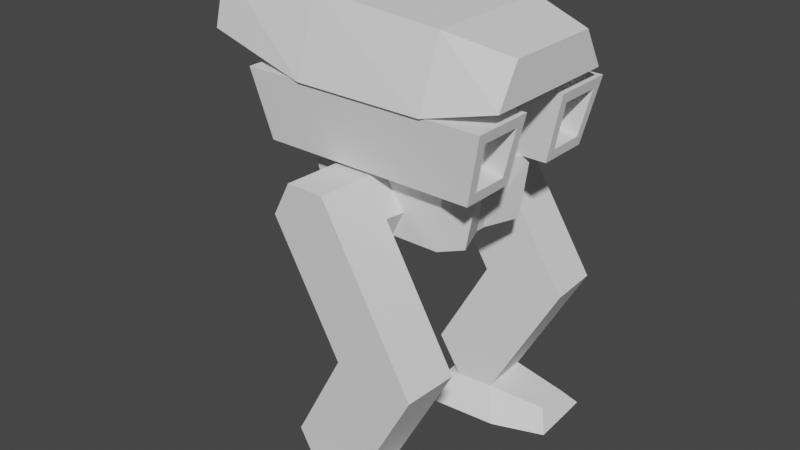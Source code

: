 # Source: crossbill.blend  (saved by Blender 2.80.75; exported with 4.5.12 LTS)
import bpy
from mathutils import Matrix  # noqa: F401  (used for matrix-valued properties, if any)

bpy.ops.wm.read_factory_settings(use_empty=True)
scene = bpy.context.scene
scene.name = 'Scene'

# ---- collections
col_collection_1 = bpy.data.collections.new('Collection 1'); scene.collection.children.link(col_collection_1)

# ---- world
world_world = bpy.data.worlds.new('World'); scene.world = world_world
world_world.use_nodes = True; world_world.node_tree.nodes.clear()
_N = world_world.node_tree.nodes; _L = world_world.node_tree.links
n0 = _N.new('ShaderNodeOutputWorld'); n0.name = 'World Output'; n0.location = (300, 300)
n1 = _N.new('ShaderNodeBackground'); n1.name = 'Background'; n1.location = (10, 300)
n1.inputs[0].default_value = (0.05088, 0.05088, 0.05088, 1.0)
_L.new(n1.outputs[0], n0.inputs[0])
n0.is_active_output = True
world_world.color = (0.05088, 0.05088, 0.05088)
world_world.use_sun_shadow = False
world_world.sun_shadow_jitter_overblur = 0.0

# ---- meshes
me_cube_001 = bpy.data.meshes.new('Cube.001')
me_cube_001.from_pydata([(-1.596, -0.6777, 4.926), (-1.872, -0.6745, 5.943), (-1.596, 0.0, 4.926), (-1.872, 0.0, 5.943), (1.18, -0.4481, 4.926), (1.309, -0.4052, 5.943), (1.18, 0.0, 4.926), (1.309, 0.0, 5.943), (-0.9456, -1.405, 5.942), (-0.9456, -1.01, 7.074), (-0.9456, 0.0, 5.942), (-0.9456, 0.0, 7.074), (1.054, -1.405, 5.942), (1.054, -1.01, 6.939), (1.054, 0.0, 5.942), (1.054, 0.0, 6.939), (1.995, 0.0, 6.717), (1.995, 0.0, 6.134), (1.995, -1.103, 6.134), (1.995, -0.761, 6.717), (-2.787, 0.0, 6.227), (-2.787, -1.093, 6.227), (-2.787, -0.8756, 7.074), (-2.787, 0.0, 7.074), (-1.596, -1.262, 4.926), (-1.872, -1.361, 5.943), (1.309, -1.361, 5.943), (1.18, -1.262, 4.926), (1.924, -0.4052, 5.943), (1.704, -0.4481, 4.926), (1.924, -1.361, 5.943), (1.704, -1.262, 4.926), (1.739, -1.137, 5.088), (1.888, -1.204, 5.781), (1.739, -0.5825, 5.088), (1.888, -0.5532, 5.781), (-0.9086, -0.5297, 3.909), (-1.114, -0.5266, 4.926), (-0.9086, 0.0, 3.909), (-1.114, 0.0, 4.926), (1.02, -0.0777, 3.909), (1.116, -0.03474, 4.926), (1.02, 0.0, 3.909), (1.116, 0.0, 4.926), (-0.9086, -0.892, 3.909), (-1.114, -0.9903, 4.926), (0.9302, -0.9903, 4.926), (0.8338, -0.892, 3.909), (1.388, -0.57, 4.926), (1.224, -0.6129, 3.909), (1.128, -0.9903, 4.926), (0.9638, -0.892, 3.909), (-0.4838, -1.197, 3.803), (-0.4453, -0.7819, 3.781), (0.1225, -1.228, 3.816), (0.161, -0.8132, 3.794), (0.4141, -1.245, 4.348), (0.4526, -0.8306, 4.326), (0.09943, -1.231, 4.867), (0.1379, -0.8167, 4.846), (-0.5069, -1.2, 4.854), (-0.4684, -0.7854, 4.832), (-0.7985, -1.183, 4.322), (-0.76, -0.768, 4.3), (-0.5268, -2.031, 3.799), (0.07953, -2.062, 3.812), (0.3711, -2.08, 4.344), (0.05646, -2.066, 4.864), (-0.5498, -2.035, 4.85), (-0.8415, -2.017, 4.318), (0.3066, -1.231, 2.499), (0.9129, -1.263, 2.512), (1.205, -1.28, 3.044), (0.2636, -2.066, 2.495), (0.8699, -2.097, 2.508), (1.162, -2.115, 3.04), (0.6716, -1.247, 1.896), (1.278, -1.279, 1.91), (1.57, -1.296, 2.442), (0.6286, -2.082, 1.893), (1.235, -2.113, 1.906), (1.527, -2.131, 2.438), (-0.5102, -1.183, 1.007), (-0.5532, -2.017, 1.004), (-0.1452, -1.199, 0.4052), (0.4611, -1.23, 0.4184), (-0.1882, -2.033, 0.4014), (0.4181, -2.064, 0.4146), (-0.3741, -0.8311, -0.02576), (0.745, -0.8888, -0.001408), (-0.4534, -2.371, -0.03274), (0.6657, -2.429, -0.008384), (1.314, -1.986, 0.2988), (1.344, -1.404, 0.3015), (1.486, -2.24, 0.00394), (1.542, -1.166, 0.008803), (-0.3493, -1.189, 0.3793), (-0.3923, -2.023, 0.3755), (-0.5782, -0.8211, -0.05163), (-0.6575, -2.361, -0.05861), (1.575, -1.204, 5.849), (1.575, -0.5532, 5.849), (1.425, -0.5825, 5.156), (1.425, -1.137, 5.156)], [], [(0, 1, 3, 2), (2, 3, 7, 6), (6, 7, 5, 4), (0, 4, 27, 24), (2, 6, 4, 0), (7, 3, 1, 5), (11, 10, 20, 23), (10, 11, 15, 14), (13, 12, 18, 19), (12, 13, 9, 8), (10, 14, 12, 8), (15, 11, 9, 13), (17, 16, 19, 18), (12, 14, 17, 18), (15, 13, 19, 16), (14, 15, 16, 17), (21, 22, 23, 20), (8, 9, 22, 21), (9, 11, 23, 22), (10, 8, 21, 20), (27, 26, 25, 24), (5, 1, 25, 26), (5, 26, 30, 28), (1, 0, 24, 25), (31, 29, 34, 32), (26, 27, 31, 30), (27, 4, 29, 31), (4, 5, 28, 29), (34, 35, 101, 102), (36, 37, 39, 38), (38, 39, 43, 42), (42, 43, 41, 40), (36, 40, 47, 44), (38, 42, 40, 36), (43, 39, 37, 41), (47, 46, 45, 44), (41, 37, 45, 46), (41, 46, 50, 48), (37, 36, 44, 45), (49, 48, 50, 51), (46, 47, 51, 50), (47, 40, 49, 51), (40, 41, 48, 49), (52, 53, 55, 54), (54, 55, 57, 56), (56, 57, 59, 58), (58, 59, 61, 60), (55, 53, 63, 61, 59, 57), (60, 61, 63, 62), (62, 63, 53, 52), (56, 58, 67, 66), (64, 65, 66, 67, 68, 69), (62, 52, 64, 69), (58, 60, 68, 67), (56, 66, 75, 72), (60, 62, 69, 68), (65, 64, 73, 74), (74, 73, 79, 80), (72, 75, 81, 78), (66, 65, 74, 75), (64, 52, 70, 73), (54, 56, 72, 71), (52, 54, 71, 70), (77, 78, 81, 80), (77, 80, 87, 85), (70, 71, 77, 76), (79, 73, 83, 86), (75, 74, 80, 81), (71, 72, 78, 77), (87, 91, 94, 92), (83, 82, 84, 86), (73, 70, 82, 83), (80, 79, 86, 87), (70, 76, 84, 82), (76, 77, 85, 84), (88, 89, 91, 90), (87, 86, 90, 91), (90, 86, 97, 99), (84, 85, 89, 88), (93, 92, 94, 95), (89, 85, 93, 95), (85, 87, 92, 93), (91, 89, 95, 94), (97, 96, 98, 99), (86, 84, 96, 97), (88, 90, 99, 98), (84, 88, 98, 96), (29, 28, 35, 34), (28, 30, 33, 35), (30, 31, 32, 33), (102, 101, 100, 103), (32, 34, 102, 103), (33, 32, 103, 100), (35, 33, 100, 101)])
_uv = me_cube_001.uv_layers.new(name='UVMap')
_uv.uv.foreach_set('vector', [0.375, 0.0, 0.625, 0.0, 0.625, 0.25, 0.375, 0.25, 0.375, 0.25, 0.625, 0.25, 0.625, 0.5, 0.375, 0.5, 0.375, 0.5, 0.625, 0.5, 0.625, 0.75, 0.375, 0.75, 0.125, 0.75, 0.375, 0.75, 0.375, 0.75, 0.125, 0.75, 0.125, 0.5, 0.375, 0.5, 0.375, 0.75, 0.125, 0.75, 0.625, 0.5, 0.875, 0.5, 0.875, 0.75, 0.625, 0.75, 0.625, 0.25, 0.375, 0.25, 0.375, 0.25, 0.625, 0.25, 0.375, 0.25, 0.625, 0.25, 0.625, 0.5, 0.375, 0.5, 0.625, 0.75, 0.375, 0.75, 0.375, 0.75, 0.625, 0.75, 0.375, 0.75, 0.625, 0.75, 0.625, 1.0, 0.375, 1.0, 0.125, 0.5, 0.375, 0.5, 0.375, 0.75, 0.125, 0.75, 0.625, 0.5, 0.875, 0.5, 0.875, 0.75, 0.625, 0.75, 0.375, 0.5, 0.625, 0.5, 0.625, 0.75, 0.375, 0.75, 0.375, 0.75, 0.375, 0.5, 0.375, 0.5, 0.375, 0.75, 0.625, 0.5, 0.625, 0.75, 0.625, 0.75, 0.625, 0.5, 0.375, 0.5, 0.625, 0.5, 0.625, 0.5, 0.375, 0.5, 0.375, 0.0, 0.625, 0.0, 0.625, 0.25, 0.375, 0.25, 0.375, 1.0, 0.625, 1.0, 0.625, 1.0, 0.375, 1.0, 0.875, 0.75, 0.875, 0.5, 0.875, 0.5, 0.875, 0.75, 0.125, 0.5, 0.125, 0.75, 0.125, 0.75, 0.125, 0.5, 0.375, 0.75, 0.625, 0.75, 0.625, 1.0, 0.375, 1.0, 0.625, 0.75, 0.875, 0.75, 0.875, 0.75, 0.625, 0.75, 0.625, 0.75, 0.625, 0.75, 0.625, 0.75, 0.625, 0.75, 0.625, 0.0, 0.375, 0.0, 0.375, 0.0, 0.625, 0.0, 0.375, 0.75, 0.375, 0.75, 0.375, 0.75, 0.375, 0.75, 0.625, 0.75, 0.375, 0.75, 0.375, 0.75, 0.625, 0.75, 0.375, 0.75, 0.375, 0.75, 0.375, 0.75, 0.375, 0.75, 0.375, 0.75, 0.625, 0.75, 0.625, 0.75, 0.375, 0.75, 0.375, 0.75, 0.625, 0.75, 0.625, 0.75, 0.375, 0.75, 0.375, 0.0, 0.625, 0.0, 0.625, 0.25, 0.375, 0.25, 0.375, 0.25, 0.625, 0.25, 0.625, 0.5, 0.375, 0.5, 0.375, 0.5, 0.625, 0.5, 0.625, 0.75, 0.375, 0.75, 0.125, 0.75, 0.375, 0.75, 0.375, 0.75, 0.125, 0.75, 0.125, 0.5, 0.375, 0.5, 0.375, 0.75, 0.125, 0.75, 0.625, 0.5, 0.875, 0.5, 0.875, 0.75, 0.625, 0.75, 0.375, 0.75, 0.625, 0.75, 0.625, 1.0, 0.375, 1.0, 0.625, 0.75, 0.875, 0.75, 0.875, 0.75, 0.625, 0.75, 0.625, 0.75, 0.625, 0.75, 0.625, 0.75, 0.625, 0.75, 0.625, 0.0, 0.375, 0.0, 0.375, 0.0, 0.625, 0.0, 0.375, 0.75, 0.625, 0.75, 0.625, 0.75, 0.375, 0.75, 0.625, 0.75, 0.375, 0.75, 0.375, 0.75, 0.625, 0.75, 0.375, 0.75, 0.375, 0.75, 0.375, 0.75, 0.375, 0.75, 0.375, 0.75, 0.625, 0.75, 0.625, 0.75, 0.375, 0.75, 1.0, 0.5, 1.0, 1.0, 0.8333, 1.0, 0.8333, 0.5, 0.8333, 0.5, 0.8333, 1.0, 0.6667, 1.0, 0.6667, 0.5, 0.6667, 0.5, 0.6667, 1.0, 0.5, 1.0, 0.5, 0.5, 0.5, 0.5, 0.5, 1.0, 0.3333, 1.0, 0.3333, 0.5, 0.4578, 0.37, 0.25, 0.49, 0.04215, 0.37, 0.04215, 0.13, 0.25, 0.01, 0.4578, 0.13, 0.3333, 0.5, 0.3333, 1.0, 0.1667, 1.0, 0.1667, 0.5, 0.1667, 0.5, 0.1667, 1.0, -8.941e-08, 1.0, -8.941e-08, 0.5, 0.6667, 0.5, 0.5, 0.5, 0.5, 0.5, 0.6667, 0.5, 0.75, 0.49, 0.9578, 0.37, 0.9578, 0.13, 0.75, 0.01, 0.5422, 0.13, 0.5422, 0.37, 0.1667, 0.5, -8.941e-08, 0.5, -8.941e-08, 0.5, 0.1667, 0.5, 0.5, 0.5, 0.3333, 0.5, 0.3333, 0.5, 0.5, 0.5, 0.6667, 0.5, 0.6667, 0.5, 0.6667, 0.5, 0.6667, 0.5, 0.3333, 0.5, 0.1667, 0.5, 0.1667, 0.5, 0.3333, 0.5, 0.9578, 0.37, 0.75, 0.49, 0.75, 0.49, 0.9578, 0.37, 0.9578, 0.37, 0.75, 0.49, 0.75, 0.49, 0.9578, 0.37, 0.6667, 0.5, 0.6667, 0.5, 0.6667, 0.5, 0.6667, 0.5, 0.9578, 0.13, 0.9578, 0.37, 0.9578, 0.37, 0.9578, 0.13, -8.941e-08, 0.5, -8.941e-08, 0.5, -8.941e-08, 0.5, -8.941e-08, 0.5, 0.8333, 0.5, 0.6667, 0.5, 0.6667, 0.5, 0.8333, 0.5, 1.0, 0.5, 0.8333, 0.5, 0.8333, 0.5, 1.0, 0.5, 0.8333, 0.5, 0.6667, 0.5, 0.6667, 0.5, 0.8333, 0.5, 0.8333, 0.5, 0.8333, 0.5, 0.8333, 0.5, 0.8333, 0.5, 1.0, 0.5, 0.8333, 0.5, 0.8333, 0.5, 1.0, 0.5, 0.75, 0.49, 0.75, 0.49, 0.75, 0.49, 0.75, 0.49, 0.9578, 0.13, 0.9578, 0.37, 0.9578, 0.37, 0.9578, 0.13, 0.8333, 0.5, 0.6667, 0.5, 0.6667, 0.5, 0.8333, 0.5, 0.9578, 0.37, 0.9578, 0.37, 0.9578, 0.37, 0.9578, 0.37, -8.941e-08, 0.5, -8.941e-08, 0.5, -8.941e-08, 0.5, -8.941e-08, 0.5, -8.941e-08, 0.5, -8.941e-08, 0.5, -8.941e-08, 0.5, -8.941e-08, 0.5, 0.9578, 0.37, 0.75, 0.49, 0.75, 0.49, 0.9578, 0.37, 1.0, 0.5, 1.0, 0.5, 1.0, 0.5, 1.0, 0.5, 1.0, 0.5, 0.8333, 0.5, 0.8333, 0.5, 1.0, 0.5, 1.0, 0.5, 0.8333, 0.5, 0.8333, 0.5, 1.0, 0.5, 0.9578, 0.37, 0.75, 0.49, 0.75, 0.49, 0.9578, 0.37, 0.75, 0.49, 0.75, 0.49, 0.75, 0.49, 0.75, 0.49, 1.0, 0.5, 0.8333, 0.5, 0.8333, 0.5, 1.0, 0.5, 0.8333, 0.5, 0.8333, 0.5, 0.8333, 0.5, 0.8333, 0.5, 0.8333, 0.5, 0.8333, 0.5, 0.8333, 0.5, 0.8333, 0.5, 0.8333, 0.5, 0.8333, 0.5, 0.8333, 0.5, 0.8333, 0.5, 0.8333, 0.5, 0.8333, 0.5, 0.8333, 0.5, 0.8333, 0.5, -8.941e-08, 0.5, -8.941e-08, 0.5, -8.941e-08, 0.5, -8.941e-08, 0.5, -8.941e-08, 0.5, -8.941e-08, 0.5, -8.941e-08, 0.5, -8.941e-08, 0.5, 1.0, 0.5, 1.0, 0.5, 1.0, 0.5, 1.0, 0.5, 1.0, 0.5, 1.0, 0.5, 1.0, 0.5, 1.0, 0.5, 0.375, 0.75, 0.625, 0.75, 0.625, 0.75, 0.375, 0.75, 0.625, 0.75, 0.625, 0.75, 0.625, 0.75, 0.625, 0.75, 0.625, 0.75, 0.375, 0.75, 0.375, 0.75, 0.625, 0.75, 0.375, 0.75, 0.625, 0.75, 0.625, 0.75, 0.375, 0.75, 0.375, 0.75, 0.375, 0.75, 0.375, 0.75, 0.375, 0.75, 0.625, 0.75, 0.375, 0.75, 0.375, 0.75, 0.625, 0.75, 0.625, 0.75, 0.625, 0.75, 0.625, 0.75, 0.625, 0.75])
me_cube_001.use_remesh_preserve_volume = False
me_cube_001.use_remesh_preserve_attributes = False
me_cube_001.use_mirror_vertex_groups = False
me_cube_001.update()
arm_armature = bpy.data.armatures.new('Armature')  # bones are not reproduced

# ---- objects
ob_armature = bpy.data.objects.new('Armature', arm_armature)
ob_cube = bpy.data.objects.new('Cube', me_cube_001)

# ---- transforms, parenting, visibility, modifiers, constraints
ob_armature.location = (0.0, 0.0, 0.0)
ob_armature.lineart.crease_threshold = 0.0
ob_cube.parent = ob_armature
ob_cube.location = (0.0, 0.0, 0.0)
ob_cube.lineart.crease_threshold = 0.0
_m = ob_cube.modifiers.new('Mirror', 'MIRROR')
_m.use_axis = (False, True, False)
_m.use_clip = True
_m = ob_cube.modifiers.new('Armature', 'ARMATURE')
_m.object = ob_armature

# ---- collection membership
col_collection_1.objects.link(ob_armature)
col_collection_1.objects.link(ob_cube)

# ---- scene / render settings (as saved in the file)
scene.frame_start = 1; scene.frame_end = 250; scene.frame_set(1)
scene.render.engine = 'BLENDER_EEVEE_NEXT'
scene.cycles.use_denoising = False
scene.cycles.samples = 128
scene.cycles.sampling_pattern = 'TABULATED_SOBOL'
scene.cycles.use_adaptive_sampling = False
scene.cycles.use_light_tree = False
scene.view_settings.view_transform = 'Filmic'
bpy.context.view_layer.update()

# ---- added for rendering (the .blend has no active camera and no usable light): camera, sun
cam_auto = bpy.data.cameras.new('AutoCamera')
cam_auto.lens = 50.0
cam_auto.sensor_width = 36.0
cam_auto.clip_end = 1000.0
ob_auto_camera = bpy.data.objects.new('AutoCamera', cam_auto)
scene.collection.objects.link(ob_auto_camera)
ob_auto_camera.location = (8.73282, -10.9543, 10.8105)
ob_auto_camera.rotation_euler = (1.09748, -7.21219e-08, 0.694738)
scene.camera = ob_auto_camera
light_auto_sun = bpy.data.lights.new('AutoSun', 'SUN')
light_auto_sun.energy = 3.0
light_auto_sun.angle = 0.0523599
ob_auto_sun = bpy.data.objects.new('AutoSun', light_auto_sun)
scene.collection.objects.link(ob_auto_sun)
ob_auto_sun.rotation_euler = (0.872665, 0.174533, 0.523599)
bpy.context.view_layer.update()
